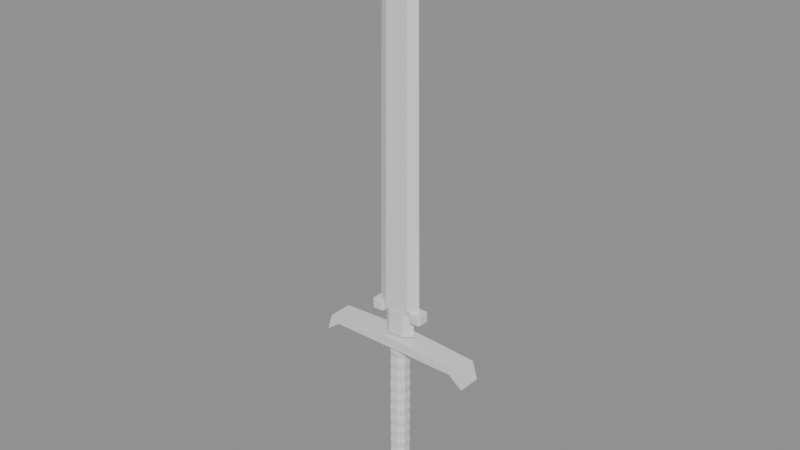 # Source: Greatsword.blend  (saved by Blender 5.2.45; exported with 4.5.12 LTS)
import bpy
from mathutils import Matrix  # noqa: F401  (used for matrix-valued properties, if any)

bpy.ops.wm.read_factory_settings(use_empty=True)
scene = bpy.context.scene
scene.name = 'Scene'

# ---- materials (node trees are filled in below, after node groups)
mat_blade = bpy.data.materials.new('Blade')
mat_blade.diffuse_color = (0.42, 0.43, 0.45, 1.0)
mat_fittings = bpy.data.materials.new('Fittings')
mat_fittings.diffuse_color = (0.16, 0.15, 0.14, 1.0)
mat_grip = bpy.data.materials.new('Grip')
mat_grip.diffuse_color = (0.13, 0.09, 0.07, 1.0)

# ---- material node trees
mat_blade.use_nodes = True; mat_blade.node_tree.nodes.clear()
_N = mat_blade.node_tree.nodes; _L = mat_blade.node_tree.links
n0 = _N.new('ShaderNodeBsdfPrincipled'); n0.name = 'Principled BSDF'; n0.location = (-200, 100)
n0.inputs[10].default_value = 0.005
n1 = _N.new('ShaderNodeOutputMaterial'); n1.name = 'Material Output'; n1.location = (200, 100)
_L.new(n0.outputs[0], n1.inputs[0])
n1.is_active_output = True
mat_fittings.use_nodes = True; mat_fittings.node_tree.nodes.clear()
_N = mat_fittings.node_tree.nodes; _L = mat_fittings.node_tree.links
n0 = _N.new('ShaderNodeBsdfPrincipled'); n0.name = 'Principled BSDF'; n0.location = (-200, 100)
n0.inputs[10].default_value = 0.005
n1 = _N.new('ShaderNodeOutputMaterial'); n1.name = 'Material Output'; n1.location = (200, 100)
_L.new(n0.outputs[0], n1.inputs[0])
n1.is_active_output = True
mat_grip.use_nodes = True; mat_grip.node_tree.nodes.clear()
_N = mat_grip.node_tree.nodes; _L = mat_grip.node_tree.links
n0 = _N.new('ShaderNodeBsdfPrincipled'); n0.name = 'Principled BSDF'; n0.location = (-200, 100)
n0.inputs[10].default_value = 0.005
n1 = _N.new('ShaderNodeOutputMaterial'); n1.name = 'Material Output'; n1.location = (200, 100)
_L.new(n0.outputs[0], n1.inputs[0])
n1.is_active_output = True

# ---- meshes
me_blade = bpy.data.meshes.new('Blade')
me_blade.from_pydata([(0.15, 0.0, 0.52), (0.075, 0.06, 0.52), (-0.075, 0.06, 0.52), (-0.15, 0.0, 0.52), (-0.075, -0.06, 0.52), (0.075, -0.06, 0.52), (0.15, 0.0, 0.74), (0.075, 0.055, 0.74), (-0.075, 0.055, 0.74), (-0.15, 0.0, 0.74), (-0.075, -0.055, 0.74), (0.075, -0.055, 0.74), (0.21, 0.0, 0.78), (0.1155, 0.05, 0.78), (-0.1155, 0.05, 0.78), (-0.21, 0.0, 0.78), (-0.1155, -0.05, 0.78), (0.1155, -0.05, 0.78), (0.2048, 0.0, 1.237), (0.1126, 0.0485, 1.237), (-0.1126, 0.0485, 1.237), (-0.2048, 0.0, 1.237), (-0.1126, -0.0485, 1.237), (0.1126, -0.0485, 1.237), (0.1925, 0.0, 2.305), (0.1059, 0.045, 2.305), (-0.1059, 0.045, 2.305), (-0.1925, 0.0, 2.305), (-0.1059, -0.045, 2.305), (0.1059, -0.045, 2.305), (0.1803, 0.0, 3.372), (0.09914, 0.0415, 3.372), (-0.09914, 0.0415, 3.372), (-0.1803, 0.0, 3.372), (-0.09914, -0.0415, 3.372), (0.09914, -0.0415, 3.372), (0.175, 0.0, 3.83), (0.09625, 0.04, 3.83), (-0.09625, 0.04, 3.83), (-0.175, 0.0, 3.83), (-0.09625, -0.04, 3.83), (0.09625, -0.04, 3.83), (0.0, 0.0, 4.25)], [], [(0, 1, 7, 6), (1, 2, 8, 7), (2, 3, 9, 8), (3, 4, 10, 9), (4, 5, 11, 10), (5, 0, 6, 11), (6, 7, 13, 12), (7, 8, 14, 13), (8, 9, 15, 14), (9, 10, 16, 15), (10, 11, 17, 16), (11, 6, 12, 17), (12, 13, 19, 18), (13, 14, 20, 19), (14, 15, 21, 20), (15, 16, 22, 21), (16, 17, 23, 22), (17, 12, 18, 23), (18, 19, 25, 24), (19, 20, 26, 25), (20, 21, 27, 26), (21, 22, 28, 27), (22, 23, 29, 28), (23, 18, 24, 29), (24, 25, 31, 30), (25, 26, 32, 31), (26, 27, 33, 32), (27, 28, 34, 33), (28, 29, 35, 34), (29, 24, 30, 35), (30, 31, 37, 36), (31, 32, 38, 37), (32, 33, 39, 38), (33, 34, 40, 39), (34, 35, 41, 40), (35, 30, 36, 41), (36, 37, 42), (37, 38, 42), (38, 39, 42), (39, 40, 42), (40, 41, 42), (41, 36, 42), (5, 4, 3, 2, 1, 0)])
me_blade.materials.append(mat_blade)
me_blade.update()
me_fittings = bpy.data.meshes.new('Fittings')
me_fittings.from_pydata([(-0.75, -0.11, 0.3), (-0.62, -0.11, 0.4), (0.62, -0.11, 0.4), (0.75, -0.11, 0.3), (0.7, -0.11, 0.46), (0.0, -0.11, 0.5), (-0.7, -0.11, 0.46), (-0.75, 0.11, 0.3), (-0.62, 0.11, 0.4), (0.62, 0.11, 0.4), (0.75, 0.11, 0.3), (0.7, 0.11, 0.46), (0.0, 0.11, 0.5), (-0.7, 0.11, 0.46), (-0.14, 0.045, 0.7), (-0.16, 0.065, 0.7), (-0.24, 0.065, 0.7), (-0.26, 0.045, 0.7), (-0.26, -0.045, 0.7), (-0.24, -0.065, 0.7), (-0.16, -0.065, 0.7), (-0.14, -0.045, 0.7), (-0.14, 0.045, 0.78), (-0.16, 0.065, 0.78), (-0.24, 0.065, 0.78), (-0.26, 0.045, 0.78), (-0.26, -0.045, 0.78), (-0.24, -0.065, 0.78), (-0.16, -0.065, 0.78), (-0.14, -0.045, 0.78), (0.26, 0.045, 0.7), (0.24, 0.065, 0.7), (0.16, 0.065, 0.7), (0.14, 0.045, 0.7), (0.14, -0.045, 0.7), (0.16, -0.065, 0.7), (0.24, -0.065, 0.7), (0.26, -0.045, 0.7), (0.26, 0.045, 0.78), (0.24, 0.065, 0.78), (0.16, 0.065, 0.78), (0.14, 0.045, 0.78), (0.14, -0.045, 0.78), (0.16, -0.065, 0.78), (0.24, -0.065, 0.78), (0.26, -0.045, 0.78), (0.1, 0.0, -0.92), (0.07071, 0.07071, -0.92), (6.123e-18, 0.1, -0.92), (-0.07071, 0.07071, -0.92), (-0.1, 1.225e-17, -0.92), (-0.07071, -0.07071, -0.92), (-1.837e-17, -0.1, -0.92), (0.07071, -0.07071, -0.92), (0.17, 0.0, -0.95), (0.1202, 0.1202, -0.95), (1.041e-17, 0.17, -0.95), (-0.1202, 0.1202, -0.95), (-0.17, 2.082e-17, -0.95), (-0.1202, -0.1202, -0.95), (-3.123e-17, -0.17, -0.95), (0.1202, -0.1202, -0.95), (0.18, 0.0, -1.06), (0.1273, 0.1273, -1.06), (1.102e-17, 0.18, -1.06), (-0.1273, 0.1273, -1.06), (-0.18, 2.204e-17, -1.06), (-0.1273, -0.1273, -1.06), (-3.307e-17, -0.18, -1.06), (0.1273, -0.1273, -1.06), (0.12, 0.0, -1.12), (0.08485, 0.08485, -1.12), (7.348e-18, 0.12, -1.12), (-0.08485, 0.08485, -1.12), (-0.12, 1.47e-17, -1.12), (-0.08485, -0.08485, -1.12), (-2.204e-17, -0.12, -1.12), (0.08485, -0.08485, -1.12), (0.05, 0.0, -1.15), (0.03536, 0.03536, -1.15), (3.062e-18, 0.05, -1.15), (-0.03536, 0.03536, -1.15), (-0.05, 6.123e-18, -1.15), (-0.03536, -0.03536, -1.15), (-9.185e-18, -0.05, -1.15), (0.03536, -0.03536, -1.15)], [], [(0, 7, 8, 1), (1, 8, 9, 2), (2, 9, 10, 3), (3, 10, 11, 4), (4, 11, 12, 5), (5, 12, 13, 6), (6, 13, 7, 0), (6, 0, 1, 2, 3, 4, 5), (7, 13, 12, 11, 10, 9, 8), (14, 15, 23, 22), (15, 16, 24, 23), (16, 17, 25, 24), (17, 18, 26, 25), (18, 19, 27, 26), (19, 20, 28, 27), (20, 21, 29, 28), (21, 14, 22, 29), (21, 20, 19, 18, 17, 16, 15, 14), (22, 23, 24, 25, 26, 27, 28, 29), (30, 31, 39, 38), (31, 32, 40, 39), (32, 33, 41, 40), (33, 34, 42, 41), (34, 35, 43, 42), (35, 36, 44, 43), (36, 37, 45, 44), (37, 30, 38, 45), (37, 36, 35, 34, 33, 32, 31, 30), (38, 39, 40, 41, 42, 43, 44, 45), (46, 54, 55, 47), (47, 55, 56, 48), (48, 56, 57, 49), (49, 57, 58, 50), (50, 58, 59, 51), (51, 59, 60, 52), (52, 60, 61, 53), (53, 61, 54, 46), (54, 62, 63, 55), (55, 63, 64, 56), (56, 64, 65, 57), (57, 65, 66, 58), (58, 66, 67, 59), (59, 67, 68, 60), (60, 68, 69, 61), (61, 69, 62, 54), (62, 70, 71, 63), (63, 71, 72, 64), (64, 72, 73, 65), (65, 73, 74, 66), (66, 74, 75, 67), (67, 75, 76, 68), (68, 76, 77, 69), (69, 77, 70, 62), (70, 78, 79, 71), (71, 79, 80, 72), (72, 80, 81, 73), (73, 81, 82, 74), (74, 82, 83, 75), (75, 83, 84, 76), (76, 84, 85, 77), (77, 85, 78, 70), (53, 46, 47, 48, 49, 50, 51, 52), (78, 85, 84, 83, 82, 81, 80, 79)])
me_fittings.materials.append(mat_fittings)
me_fittings.update()
me_grip = bpy.data.meshes.new('Grip')
me_grip.from_pydata([(0.07853, 0.03253, -0.92), (0.03253, 0.07853, -0.92), (-0.03253, 0.07853, -0.92), (-0.07853, 0.03253, -0.92), (-0.07853, -0.03253, -0.92), (-0.03253, -0.07853, -0.92), (0.03253, -0.07853, -0.92), (0.07853, -0.03253, -0.92), (0.08462, 0.03505, -0.8595), (0.03505, 0.08462, -0.8595), (-0.03505, 0.08462, -0.8595), (-0.08462, 0.03505, -0.8595), (-0.08462, -0.03505, -0.8595), (-0.03505, -0.08462, -0.8595), (0.03505, -0.08462, -0.8595), (0.08462, -0.03505, -0.8595), (0.07964, 0.03299, -0.7991), (0.03299, 0.07964, -0.7991), (-0.03299, 0.07964, -0.7991), (-0.07964, 0.03299, -0.7991), (-0.07964, -0.03299, -0.7991), (-0.03299, -0.07964, -0.7991), (0.03299, -0.07964, -0.7991), (0.07964, -0.03299, -0.7991), (0.08577, 0.03553, -0.7386), (0.03553, 0.08577, -0.7386), (-0.03553, 0.08577, -0.7386), (-0.08577, 0.03553, -0.7386), (-0.08577, -0.03553, -0.7386), (-0.03553, -0.08577, -0.7386), (0.03553, -0.08577, -0.7386), (0.08577, -0.03553, -0.7386), (0.08065, 0.03341, -0.6782), (0.03341, 0.08065, -0.6782), (-0.03341, 0.08065, -0.6782), (-0.08065, 0.03341, -0.6782), (-0.08065, -0.03341, -0.6782), (-0.03341, -0.08065, -0.6782), (0.03341, -0.08065, -0.6782), (0.08065, -0.03341, -0.6782), (0.08678, 0.03594, -0.6177), (0.03594, 0.08678, -0.6177), (-0.03594, 0.08678, -0.6177), (-0.08678, 0.03594, -0.6177), (-0.08678, -0.03594, -0.6177), (-0.03594, -0.08678, -0.6177), (0.03594, -0.08678, -0.6177), (0.08678, -0.03594, -0.6177), (0.0815, 0.03376, -0.5573), (0.03376, 0.0815, -0.5573), (-0.03376, 0.0815, -0.5573), (-0.0815, 0.03376, -0.5573), (-0.0815, -0.03376, -0.5573), (-0.03376, -0.0815, -0.5573), (0.03376, -0.0815, -0.5573), (0.0815, -0.03376, -0.5573), (0.08756, 0.03627, -0.4968), (0.03627, 0.08756, -0.4968), (-0.03627, 0.08756, -0.4968), (-0.08756, 0.03627, -0.4968), (-0.08756, -0.03627, -0.4968), (-0.03627, -0.08756, -0.4968), (0.03627, -0.08756, -0.4968), (0.08756, -0.03627, -0.4968), (0.0821, 0.03401, -0.4364), (0.03401, 0.0821, -0.4364), (-0.03401, 0.0821, -0.4364), (-0.0821, 0.03401, -0.4364), (-0.0821, -0.03401, -0.4364), (-0.03401, -0.0821, -0.4364), (0.03401, -0.0821, -0.4364), (0.0821, -0.03401, -0.4364), (0.08806, 0.03647, -0.3759), (0.03647, 0.08806, -0.3759), (-0.03647, 0.08806, -0.3759), (-0.08806, 0.03647, -0.3759), (-0.08806, -0.03647, -0.3759), (-0.03647, -0.08806, -0.3759), (0.03647, -0.08806, -0.3759), (0.08806, -0.03647, -0.3759), (0.08242, 0.03414, -0.3155), (0.03414, 0.08242, -0.3155), (-0.03414, 0.08242, -0.3155), (-0.08242, 0.03414, -0.3155), (-0.08242, -0.03414, -0.3155), (-0.03414, -0.08242, -0.3155), (0.03414, -0.08242, -0.3155), (0.08242, -0.03414, -0.3155), (0.08823, 0.03655, -0.255), (0.03655, 0.08823, -0.255), (-0.03655, 0.08823, -0.255), (-0.08823, 0.03655, -0.255), (-0.08823, -0.03655, -0.255), (-0.03655, -0.08823, -0.255), (0.03655, -0.08823, -0.255), (0.08823, -0.03655, -0.255), (0.08242, 0.03414, -0.1945), (0.03414, 0.08242, -0.1945), (-0.03414, 0.08242, -0.1945), (-0.08242, 0.03414, -0.1945), (-0.08242, -0.03414, -0.1945), (-0.03414, -0.08242, -0.1945), (0.03414, -0.08242, -0.1945), (0.08242, -0.03414, -0.1945), (0.08806, 0.03647, -0.1341), (0.03647, 0.08806, -0.1341), (-0.03647, 0.08806, -0.1341), (-0.08806, 0.03647, -0.1341), (-0.08806, -0.03647, -0.1341), (-0.03647, -0.08806, -0.1341), (0.03647, -0.08806, -0.1341), (0.08806, -0.03647, -0.1341), (0.0821, 0.03401, -0.07364), (0.03401, 0.0821, -0.07364), (-0.03401, 0.0821, -0.07364), (-0.0821, 0.03401, -0.07364), (-0.0821, -0.03401, -0.07364), (-0.03401, -0.0821, -0.07364), (0.03401, -0.0821, -0.07364), (0.0821, -0.03401, -0.07364), (0.08756, 0.03627, -0.01318), (0.03627, 0.08756, -0.01318), (-0.03627, 0.08756, -0.01318), (-0.08756, 0.03627, -0.01318), (-0.08756, -0.03627, -0.01318), (-0.03627, -0.08756, -0.01318), (0.03627, -0.08756, -0.01318), (0.08756, -0.03627, -0.01318), (0.0815, 0.03376, 0.04727), (0.03376, 0.0815, 0.04727), (-0.03376, 0.0815, 0.04727), (-0.0815, 0.03376, 0.04727), (-0.0815, -0.03376, 0.04727), (-0.03376, -0.0815, 0.04727), (0.03376, -0.0815, 0.04727), (0.0815, -0.03376, 0.04727), (0.08678, 0.03594, 0.1077), (0.03594, 0.08678, 0.1077), (-0.03594, 0.08678, 0.1077), (-0.08678, 0.03594, 0.1077), (-0.08678, -0.03594, 0.1077), (-0.03594, -0.08678, 0.1077), (0.03594, -0.08678, 0.1077), (0.08678, -0.03594, 0.1077), (0.08065, 0.03341, 0.1682), (0.03341, 0.08065, 0.1682), (-0.03341, 0.08065, 0.1682), (-0.08065, 0.03341, 0.1682), (-0.08065, -0.03341, 0.1682), (-0.03341, -0.08065, 0.1682), (0.03341, -0.08065, 0.1682), (0.08065, -0.03341, 0.1682), (0.08577, 0.03553, 0.2286), (0.03553, 0.08577, 0.2286), (-0.03553, 0.08577, 0.2286), (-0.08577, 0.03553, 0.2286), (-0.08577, -0.03553, 0.2286), (-0.03553, -0.08577, 0.2286), (0.03553, -0.08577, 0.2286), (0.08577, -0.03553, 0.2286), (0.07964, 0.03299, 0.2891), (0.03299, 0.07964, 0.2891), (-0.03299, 0.07964, 0.2891), (-0.07964, 0.03299, 0.2891), (-0.07964, -0.03299, 0.2891), (-0.03299, -0.07964, 0.2891), (0.03299, -0.07964, 0.2891), (0.07964, -0.03299, 0.2891), (0.08462, 0.03505, 0.3495), (0.03505, 0.08462, 0.3495), (-0.03505, 0.08462, 0.3495), (-0.08462, 0.03505, 0.3495), (-0.08462, -0.03505, 0.3495), (-0.03505, -0.08462, 0.3495), (0.03505, -0.08462, 0.3495), (0.08462, -0.03505, 0.3495), (0.07853, 0.03253, 0.41), (0.03253, 0.07853, 0.41), (-0.03253, 0.07853, 0.41), (-0.07853, 0.03253, 0.41), (-0.07853, -0.03253, 0.41), (-0.03253, -0.07853, 0.41), (0.03253, -0.07853, 0.41), (0.07853, -0.03253, 0.41)], [], [(0, 1, 9, 8), (1, 2, 10, 9), (2, 3, 11, 10), (3, 4, 12, 11), (4, 5, 13, 12), (5, 6, 14, 13), (6, 7, 15, 14), (7, 0, 8, 15), (8, 9, 17, 16), (9, 10, 18, 17), (10, 11, 19, 18), (11, 12, 20, 19), (12, 13, 21, 20), (13, 14, 22, 21), (14, 15, 23, 22), (15, 8, 16, 23), (16, 17, 25, 24), (17, 18, 26, 25), (18, 19, 27, 26), (19, 20, 28, 27), (20, 21, 29, 28), (21, 22, 30, 29), (22, 23, 31, 30), (23, 16, 24, 31), (24, 25, 33, 32), (25, 26, 34, 33), (26, 27, 35, 34), (27, 28, 36, 35), (28, 29, 37, 36), (29, 30, 38, 37), (30, 31, 39, 38), (31, 24, 32, 39), (32, 33, 41, 40), (33, 34, 42, 41), (34, 35, 43, 42), (35, 36, 44, 43), (36, 37, 45, 44), (37, 38, 46, 45), (38, 39, 47, 46), (39, 32, 40, 47), (40, 41, 49, 48), (41, 42, 50, 49), (42, 43, 51, 50), (43, 44, 52, 51), (44, 45, 53, 52), (45, 46, 54, 53), (46, 47, 55, 54), (47, 40, 48, 55), (48, 49, 57, 56), (49, 50, 58, 57), (50, 51, 59, 58), (51, 52, 60, 59), (52, 53, 61, 60), (53, 54, 62, 61), (54, 55, 63, 62), (55, 48, 56, 63), (56, 57, 65, 64), (57, 58, 66, 65), (58, 59, 67, 66), (59, 60, 68, 67), (60, 61, 69, 68), (61, 62, 70, 69), (62, 63, 71, 70), (63, 56, 64, 71), (64, 65, 73, 72), (65, 66, 74, 73), (66, 67, 75, 74), (67, 68, 76, 75), (68, 69, 77, 76), (69, 70, 78, 77), (70, 71, 79, 78), (71, 64, 72, 79), (72, 73, 81, 80), (73, 74, 82, 81), (74, 75, 83, 82), (75, 76, 84, 83), (76, 77, 85, 84), (77, 78, 86, 85), (78, 79, 87, 86), (79, 72, 80, 87), (80, 81, 89, 88), (81, 82, 90, 89), (82, 83, 91, 90), (83, 84, 92, 91), (84, 85, 93, 92), (85, 86, 94, 93), (86, 87, 95, 94), (87, 80, 88, 95), (88, 89, 97, 96), (89, 90, 98, 97), (90, 91, 99, 98), (91, 92, 100, 99), (92, 93, 101, 100), (93, 94, 102, 101), (94, 95, 103, 102), (95, 88, 96, 103), (96, 97, 105, 104), (97, 98, 106, 105), (98, 99, 107, 106), (99, 100, 108, 107), (100, 101, 109, 108), (101, 102, 110, 109), (102, 103, 111, 110), (103, 96, 104, 111), (104, 105, 113, 112), (105, 106, 114, 113), (106, 107, 115, 114), (107, 108, 116, 115), (108, 109, 117, 116), (109, 110, 118, 117), (110, 111, 119, 118), (111, 104, 112, 119), (112, 113, 121, 120), (113, 114, 122, 121), (114, 115, 123, 122), (115, 116, 124, 123), (116, 117, 125, 124), (117, 118, 126, 125), (118, 119, 127, 126), (119, 112, 120, 127), (120, 121, 129, 128), (121, 122, 130, 129), (122, 123, 131, 130), (123, 124, 132, 131), (124, 125, 133, 132), (125, 126, 134, 133), (126, 127, 135, 134), (127, 120, 128, 135), (128, 129, 137, 136), (129, 130, 138, 137), (130, 131, 139, 138), (131, 132, 140, 139), (132, 133, 141, 140), (133, 134, 142, 141), (134, 135, 143, 142), (135, 128, 136, 143), (136, 137, 145, 144), (137, 138, 146, 145), (138, 139, 147, 146), (139, 140, 148, 147), (140, 141, 149, 148), (141, 142, 150, 149), (142, 143, 151, 150), (143, 136, 144, 151), (144, 145, 153, 152), (145, 146, 154, 153), (146, 147, 155, 154), (147, 148, 156, 155), (148, 149, 157, 156), (149, 150, 158, 157), (150, 151, 159, 158), (151, 144, 152, 159), (152, 153, 161, 160), (153, 154, 162, 161), (154, 155, 163, 162), (155, 156, 164, 163), (156, 157, 165, 164), (157, 158, 166, 165), (158, 159, 167, 166), (159, 152, 160, 167), (160, 161, 169, 168), (161, 162, 170, 169), (162, 163, 171, 170), (163, 164, 172, 171), (164, 165, 173, 172), (165, 166, 174, 173), (166, 167, 175, 174), (167, 160, 168, 175), (168, 169, 177, 176), (169, 170, 178, 177), (170, 171, 179, 178), (171, 172, 180, 179), (172, 173, 181, 180), (173, 174, 182, 181), (174, 175, 183, 182), (175, 168, 176, 183), (7, 6, 5, 4, 3, 2, 1, 0), (176, 177, 178, 179, 180, 181, 182, 183)])
me_grip.materials.append(mat_grip)
me_grip.update()

# ---- objects
ob_blade = bpy.data.objects.new('Blade', me_blade)
ob_fittings = bpy.data.objects.new('Fittings', me_fittings)
ob_grip = bpy.data.objects.new('Grip', me_grip)

# ---- transforms, parenting, visibility, modifiers, constraints
ob_blade.location = (0.0, 0.0, 0.0)
ob_fittings.location = (0.0, 0.0, 0.0)
ob_grip.location = (0.0, 0.0, 0.0)

# ---- collection membership
scene.collection.objects.link(ob_blade)
scene.collection.objects.link(ob_fittings)
scene.collection.objects.link(ob_grip)

# ---- scene / render settings (as saved in the file)
scene.frame_start = 1; scene.frame_end = 250; scene.frame_set(1)
scene.render.engine = 'BLENDER_EEVEE_NEXT'
scene.render.bake_bias = 0.0
scene.render.bake_samples = 0
scene.render.compositor_device = 'GPU'
scene.eevee.use_volume_custom_range = False
scene.eevee.fast_gi_thickness_near = 0.1
scene.eevee.fast_gi_thickness_far = 0.0
scene.eevee.ray_tracing_options.screen_trace_thickness = 0.1
bpy.context.view_layer.update()

# ---- added for rendering (the .blend has no active camera and no usable light): camera, sun + grey world if the file has none
cam_auto = bpy.data.cameras.new('AutoCamera')
cam_auto.lens = 50.0
cam_auto.sensor_width = 36.0
cam_auto.clip_end = 1000.0
ob_auto_camera = bpy.data.objects.new('AutoCamera', cam_auto)
scene.collection.objects.link(ob_auto_camera)
ob_auto_camera.location = (5.19607, -6.23529, 5.70686)
ob_auto_camera.rotation_euler = (1.09748, -7.21219e-08, 0.694738)
scene.camera = ob_auto_camera
light_auto_sun = bpy.data.lights.new('AutoSun', 'SUN')
light_auto_sun.energy = 3.0
light_auto_sun.angle = 0.0523599
ob_auto_sun = bpy.data.objects.new('AutoSun', light_auto_sun)
scene.collection.objects.link(ob_auto_sun)
ob_auto_sun.rotation_euler = (0.872665, 0.174533, 0.523599)
if scene.world is None:
    world_auto = bpy.data.worlds.new('AutoWorld')
    world_auto.color = (0.3, 0.3, 0.3)
    scene.world = world_auto
bpy.context.view_layer.update()
